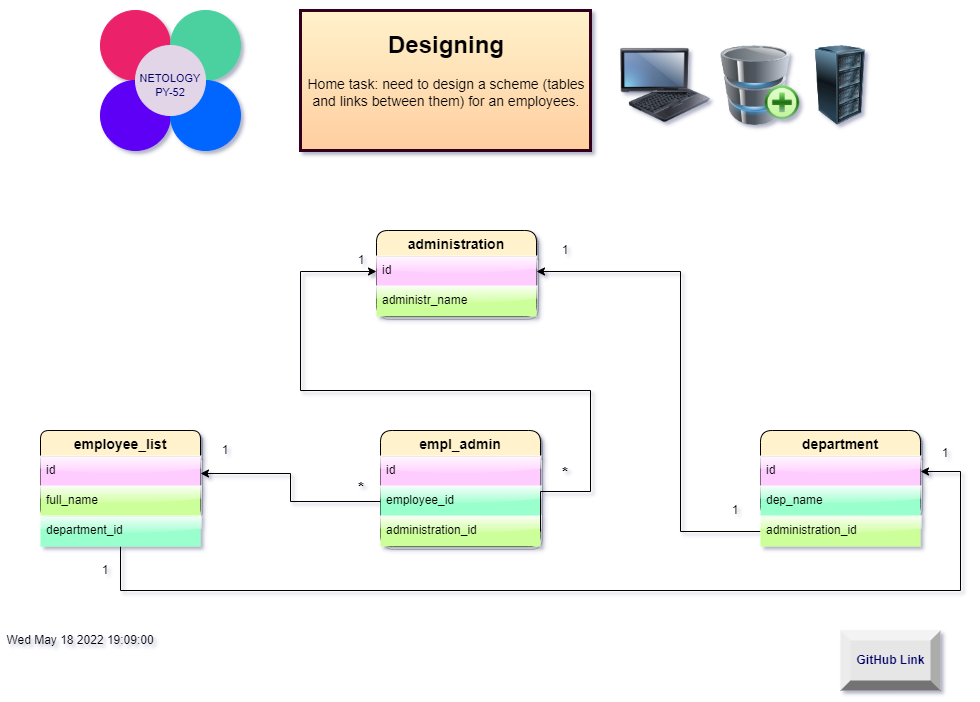

The diagram above was exported from draw.io. Its source (the exported page's mxGraphModel, read from the mxfile embedded in the PNG):
<mxGraphModel dx="2223" dy="582" grid="1" gridSize="10" guides="1" tooltips="1" connect="1" arrows="1" fold="1" page="1" pageScale="1" pageWidth="1169" pageHeight="827" background="#ffffff" math="0" shadow="1">
  <root>
    <mxCell id="0" />
    <mxCell id="1" parent="0" />
    <mxCell id="pVg6vWJs4Yr3sO7Po4XC-1" value="administration" style="swimlane;fontStyle=1;childLayout=stackLayout;horizontal=1;startSize=26;horizontalStack=0;resizeParent=1;resizeParentMax=0;resizeLast=0;collapsible=1;marginBottom=0;align=center;fontSize=14;labelBackgroundColor=none;labelBorderColor=none;fillColor=#FFF2CC;glass=0;sketch=0;shadow=1;rounded=1;" parent="1" vertex="1">
      <mxGeometry x="-664" y="280" width="160" height="86" as="geometry">
        <mxRectangle x="40" y="240" width="50" height="26" as="alternateBounds" />
      </mxGeometry>
    </mxCell>
    <mxCell id="pVg6vWJs4Yr3sO7Po4XC-2" value="id" style="text;strokeColor=none;fillColor=#FFCCFF;spacingLeft=4;spacingRight=4;overflow=hidden;rotatable=0;points=[[0,0.5],[1,0.5]];portConstraint=eastwest;fontSize=12;labelBorderColor=none;labelBackgroundColor=none;glass=1;" parent="pVg6vWJs4Yr3sO7Po4XC-1" vertex="1">
      <mxGeometry y="26" width="160" height="30" as="geometry" />
    </mxCell>
    <mxCell id="pVg6vWJs4Yr3sO7Po4XC-3" value="administr_name" style="text;strokeColor=none;fillColor=#CCFF99;spacingLeft=4;spacingRight=4;overflow=hidden;rotatable=0;points=[[0,0.5],[1,0.5]];portConstraint=eastwest;fontSize=12;glass=1;" parent="pVg6vWJs4Yr3sO7Po4XC-1" vertex="1">
      <mxGeometry y="56" width="160" height="30" as="geometry" />
    </mxCell>
    <mxCell id="aDVTcXbdEhEDYI_UT8Uj-3" value="&lt;h1 style=&quot;text-align: center; font-size: 8px;&quot;&gt;&lt;br&gt;&lt;/h1&gt;&lt;h1 style=&quot;text-align: center;&quot;&gt;Designing&lt;/h1&gt;&lt;p style=&quot;text-align: center;&quot;&gt;&lt;font style=&quot;font-size: 14px;&quot;&gt;Home task: need to design a scheme (tables and links between them) for an employees.&lt;/font&gt;&lt;/p&gt;" style="text;html=1;strokeColor=#33001A;fillColor=#fff2cc;spacing=5;spacingTop=-20;whiteSpace=wrap;overflow=hidden;rounded=0;gradientColor=#FFCE9F;strokeWidth=3;" parent="1" vertex="1">
      <mxGeometry x="-740" y="60" width="290" height="140" as="geometry" />
    </mxCell>
    <mxCell id="aDVTcXbdEhEDYI_UT8Uj-5" value="" style="image;html=1;image=img/lib/clip_art/computers/Database_Add_128x128.png;strokeColor=#33001A;strokeWidth=3;gradientColor=#FFCE9F;" parent="1" vertex="1">
      <mxGeometry x="-320" y="95" width="80" height="80" as="geometry" />
    </mxCell>
    <mxCell id="aDVTcXbdEhEDYI_UT8Uj-6" value="" style="image;html=1;image=img/lib/clip_art/computers/Server_Rack_128x128.png;strokeColor=#33001A;strokeWidth=3;gradientColor=#FFCE9F;" parent="1" vertex="1">
      <mxGeometry x="-240" y="95" width="80" height="80" as="geometry" />
    </mxCell>
    <mxCell id="aDVTcXbdEhEDYI_UT8Uj-7" value="" style="image;html=1;image=img/lib/clip_art/computers/Fujitsu_Tablet_128x128.png;strokeColor=#33001A;strokeWidth=3;gradientColor=#FFCE9F;" parent="1" vertex="1">
      <mxGeometry x="-420" y="95" width="90" height="80" as="geometry" />
    </mxCell>
    <UserObject label="GitHub Link" link="https://github.com/matolgithub/HomeTask_DB_170522.git" linkTarget="_blank" id="aDVTcXbdEhEDYI_UT8Uj-8">
      <mxCell style="labelPosition=center;verticalLabelPosition=middle;align=center;html=1;shape=mxgraph.basic.shaded_button;dx=10;fillColor=#E6E6E6;strokeColor=none;fontStyle=1;fontColor=#000066;labelBorderColor=none;labelBackgroundColor=none;" parent="1" vertex="1">
        <mxGeometry x="-200" y="680" width="100" height="60" as="geometry" />
      </mxCell>
    </UserObject>
    <UserObject label="%date{ddd mmm dd yyyy HH:MM:ss}%" placeholders="1" id="aDVTcXbdEhEDYI_UT8Uj-9">
      <mxCell style="text;html=1;strokeColor=none;fillColor=none;align=center;verticalAlign=middle;whiteSpace=wrap;overflow=hidden;" parent="1" vertex="1">
        <mxGeometry x="-1040" y="680" width="160" height="20" as="geometry" />
      </mxCell>
    </UserObject>
    <mxCell id="aDVTcXbdEhEDYI_UT8Uj-16" value="" style="ellipse;whiteSpace=wrap;html=1;aspect=fixed;labelBackgroundColor=none;labelBorderColor=none;fontColor=#000066;strokeColor=#EB236B;strokeWidth=1;gradientColor=none;fillColor=#EB236B;" parent="1" vertex="1">
      <mxGeometry x="-940" y="60" width="70" height="70" as="geometry" />
    </mxCell>
    <mxCell id="aDVTcXbdEhEDYI_UT8Uj-22" value="" style="ellipse;whiteSpace=wrap;html=1;aspect=fixed;labelBackgroundColor=none;labelBorderColor=none;fontColor=#000066;strokeColor=#4BD0A0;strokeWidth=1;gradientColor=none;fillColor=#4BD0A0;" parent="1" vertex="1">
      <mxGeometry x="-870" y="60" width="70" height="70" as="geometry" />
    </mxCell>
    <mxCell id="aDVTcXbdEhEDYI_UT8Uj-23" value="" style="ellipse;whiteSpace=wrap;html=1;aspect=fixed;labelBackgroundColor=none;labelBorderColor=none;fontColor=#000066;strokeColor=#5D00F5;strokeWidth=1;gradientColor=none;fillColor=#5D00F5;" parent="1" vertex="1">
      <mxGeometry x="-940" y="130" width="70" height="70" as="geometry" />
    </mxCell>
    <mxCell id="aDVTcXbdEhEDYI_UT8Uj-24" value="" style="ellipse;whiteSpace=wrap;html=1;aspect=fixed;labelBackgroundColor=none;labelBorderColor=none;fontColor=#000066;strokeColor=#0066FF;strokeWidth=1;gradientColor=none;fillColor=#0066FF;" parent="1" vertex="1">
      <mxGeometry x="-870" y="130" width="70" height="70" as="geometry" />
    </mxCell>
    <mxCell id="aDVTcXbdEhEDYI_UT8Uj-25" value="" style="ellipse;whiteSpace=wrap;html=1;aspect=fixed;labelBackgroundColor=none;labelBorderColor=none;fontColor=#000066;strokeColor=#E1D5E7;strokeWidth=1;gradientColor=none;fillColor=#E1D5E7;" parent="1" vertex="1">
      <mxGeometry x="-905" y="95" width="70" height="70" as="geometry" />
    </mxCell>
    <mxCell id="aDVTcXbdEhEDYI_UT8Uj-26" value="NETOLOGY&lt;br style=&quot;font-size: 11px;&quot;&gt;PY-52" style="text;html=1;strokeColor=none;fillColor=none;align=center;verticalAlign=middle;whiteSpace=wrap;rounded=0;labelBackgroundColor=none;labelBorderColor=none;fontColor=#000066;fontSize=11;fontStyle=0" parent="1" vertex="1">
      <mxGeometry x="-900" y="120" width="60" height="30" as="geometry" />
    </mxCell>
    <mxCell id="aDVTcXbdEhEDYI_UT8Uj-40" value="employee_list" style="swimlane;fontStyle=1;childLayout=stackLayout;horizontal=1;startSize=26;horizontalStack=0;resizeParent=1;resizeParentMax=0;resizeLast=0;collapsible=1;marginBottom=0;align=center;fontSize=14;labelBackgroundColor=none;labelBorderColor=none;fillColor=#FFF2CC;glass=0;sketch=0;shadow=1;rounded=1;arcSize=11;" parent="1" vertex="1">
      <mxGeometry x="-1000" y="480" width="160" height="86" as="geometry">
        <mxRectangle x="40" y="240" width="50" height="26" as="alternateBounds" />
      </mxGeometry>
    </mxCell>
    <mxCell id="aDVTcXbdEhEDYI_UT8Uj-41" value="id" style="text;strokeColor=none;fillColor=#FFCCFF;spacingLeft=4;spacingRight=4;overflow=hidden;rotatable=0;points=[[0,0.5],[1,0.5]];portConstraint=eastwest;fontSize=12;shadow=0;sketch=0;glass=1;rounded=0;" parent="aDVTcXbdEhEDYI_UT8Uj-40" vertex="1">
      <mxGeometry y="26" width="160" height="30" as="geometry" />
    </mxCell>
    <mxCell id="aDVTcXbdEhEDYI_UT8Uj-42" value="full_name" style="text;strokeColor=none;fillColor=#CCFF99;spacingLeft=4;spacingRight=4;overflow=hidden;rotatable=0;points=[[0,0.5],[1,0.5]];portConstraint=eastwest;fontSize=12;glass=1;" parent="aDVTcXbdEhEDYI_UT8Uj-40" vertex="1">
      <mxGeometry y="56" width="160" height="30" as="geometry" />
    </mxCell>
    <mxCell id="X944dA17Ze_pCqWz4N9s-1" value="department" style="swimlane;fontStyle=1;childLayout=stackLayout;horizontal=1;startSize=26;horizontalStack=0;resizeParent=1;resizeParentMax=0;resizeLast=0;collapsible=1;marginBottom=0;align=center;fontSize=14;labelBackgroundColor=none;labelBorderColor=none;fillColor=#FFF2CC;glass=0;sketch=0;shadow=1;rounded=1;" parent="1" vertex="1">
      <mxGeometry x="-280" y="480" width="160" height="86" as="geometry">
        <mxRectangle x="40" y="240" width="50" height="26" as="alternateBounds" />
      </mxGeometry>
    </mxCell>
    <mxCell id="X944dA17Ze_pCqWz4N9s-2" value="id" style="text;strokeColor=none;fillColor=#FFCCFF;spacingLeft=4;spacingRight=4;overflow=hidden;rotatable=0;points=[[0,0.5],[1,0.5]];portConstraint=eastwest;fontSize=12;labelBorderColor=none;labelBackgroundColor=none;glass=1;" parent="X944dA17Ze_pCqWz4N9s-1" vertex="1">
      <mxGeometry y="26" width="160" height="30" as="geometry" />
    </mxCell>
    <mxCell id="X944dA17Ze_pCqWz4N9s-4" value="dep_name" style="text;strokeColor=none;fillColor=#99FFCC;spacingLeft=4;spacingRight=4;overflow=hidden;rotatable=0;points=[[0,0.5],[1,0.5]];portConstraint=eastwest;fontSize=12;glass=1;" parent="X944dA17Ze_pCqWz4N9s-1" vertex="1">
      <mxGeometry y="56" width="160" height="30" as="geometry" />
    </mxCell>
    <mxCell id="X944dA17Ze_pCqWz4N9s-8" value="&lt;font style=&quot;font-size: 16px;&quot;&gt;*&lt;/font&gt;" style="text;html=1;strokeColor=none;fillColor=none;align=center;verticalAlign=middle;whiteSpace=wrap;rounded=0;fontStyle=1" parent="1" vertex="1">
      <mxGeometry x="-694" y="528" width="30" height="20" as="geometry" />
    </mxCell>
    <mxCell id="X944dA17Ze_pCqWz4N9s-10" value="1" style="text;html=1;strokeColor=none;fillColor=none;align=center;verticalAlign=middle;whiteSpace=wrap;rounded=0;" parent="1" vertex="1">
      <mxGeometry x="-830" y="490" width="30" height="20" as="geometry" />
    </mxCell>
    <mxCell id="X944dA17Ze_pCqWz4N9s-20" value="1" style="text;html=1;strokeColor=none;fillColor=none;align=center;verticalAlign=middle;whiteSpace=wrap;rounded=0;" parent="1" vertex="1">
      <mxGeometry x="-694" y="300" width="30" height="20" as="geometry" />
    </mxCell>
    <mxCell id="X944dA17Ze_pCqWz4N9s-22" value="&lt;font style=&quot;font-size: 16px;&quot;&gt;*&lt;/font&gt;" style="text;html=1;strokeColor=none;fillColor=none;align=center;verticalAlign=middle;whiteSpace=wrap;rounded=0;fontStyle=1" parent="1" vertex="1">
      <mxGeometry x="-490" y="513" width="30" height="20" as="geometry" />
    </mxCell>
    <mxCell id="Ndc6j9QkUEnJVyo_HIkQ-1" value="empl_admin" style="swimlane;fontStyle=1;childLayout=stackLayout;horizontal=1;startSize=26;horizontalStack=0;resizeParent=1;resizeParentMax=0;resizeLast=0;collapsible=1;marginBottom=0;align=center;fontSize=14;labelBackgroundColor=none;labelBorderColor=none;fillColor=#FFF2CC;glass=0;sketch=0;shadow=1;rounded=1;" vertex="1" parent="1">
      <mxGeometry x="-660" y="480" width="160" height="116" as="geometry">
        <mxRectangle x="40" y="240" width="50" height="26" as="alternateBounds" />
      </mxGeometry>
    </mxCell>
    <mxCell id="Ndc6j9QkUEnJVyo_HIkQ-2" value="id" style="text;strokeColor=none;fillColor=#FFCCFF;spacingLeft=4;spacingRight=4;overflow=hidden;rotatable=0;points=[[0,0.5],[1,0.5]];portConstraint=eastwest;fontSize=12;labelBorderColor=none;labelBackgroundColor=none;glass=1;" vertex="1" parent="Ndc6j9QkUEnJVyo_HIkQ-1">
      <mxGeometry y="26" width="160" height="30" as="geometry" />
    </mxCell>
    <mxCell id="Ndc6j9QkUEnJVyo_HIkQ-3" value="employee_id" style="text;strokeColor=none;fillColor=#99FFCC;spacingLeft=4;spacingRight=4;overflow=hidden;rotatable=0;points=[[0,0.5],[1,0.5]];portConstraint=eastwest;fontSize=12;glass=1;" vertex="1" parent="Ndc6j9QkUEnJVyo_HIkQ-1">
      <mxGeometry y="56" width="160" height="30" as="geometry" />
    </mxCell>
    <mxCell id="Ndc6j9QkUEnJVyo_HIkQ-4" value="administration_id" style="text;strokeColor=none;fillColor=#CCFF99;spacingLeft=4;spacingRight=4;overflow=hidden;rotatable=0;points=[[0,0.5],[1,0.5]];portConstraint=eastwest;fontSize=12;glass=1;" vertex="1" parent="Ndc6j9QkUEnJVyo_HIkQ-1">
      <mxGeometry y="86" width="160" height="30" as="geometry" />
    </mxCell>
    <mxCell id="Ndc6j9QkUEnJVyo_HIkQ-5" style="edgeStyle=orthogonalEdgeStyle;rounded=0;orthogonalLoop=1;jettySize=auto;html=1;entryX=1;entryY=0.5;entryDx=0;entryDy=0;" edge="1" parent="1" source="Ndc6j9QkUEnJVyo_HIkQ-3" target="aDVTcXbdEhEDYI_UT8Uj-40">
      <mxGeometry relative="1" as="geometry" />
    </mxCell>
    <mxCell id="Ndc6j9QkUEnJVyo_HIkQ-6" style="edgeStyle=orthogonalEdgeStyle;rounded=0;orthogonalLoop=1;jettySize=auto;html=1;exitX=1;exitY=0.5;exitDx=0;exitDy=0;" edge="1" parent="1" source="Ndc6j9QkUEnJVyo_HIkQ-4" target="pVg6vWJs4Yr3sO7Po4XC-2">
      <mxGeometry relative="1" as="geometry">
        <Array as="points">
          <mxPoint x="-500" y="541" />
          <mxPoint x="-450" y="541" />
          <mxPoint x="-450" y="440" />
          <mxPoint x="-740" y="440" />
          <mxPoint x="-740" y="321" />
        </Array>
      </mxGeometry>
    </mxCell>
    <mxCell id="Ndc6j9QkUEnJVyo_HIkQ-11" style="edgeStyle=orthogonalEdgeStyle;rounded=0;orthogonalLoop=1;jettySize=auto;html=1;entryX=1;entryY=0.5;entryDx=0;entryDy=0;" edge="1" parent="1" source="Ndc6j9QkUEnJVyo_HIkQ-9" target="X944dA17Ze_pCqWz4N9s-2">
      <mxGeometry relative="1" as="geometry">
        <Array as="points">
          <mxPoint x="-920" y="640" />
          <mxPoint x="-80" y="640" />
          <mxPoint x="-80" y="521" />
        </Array>
      </mxGeometry>
    </mxCell>
    <mxCell id="Ndc6j9QkUEnJVyo_HIkQ-9" value="department_id" style="text;strokeColor=none;fillColor=#99FFCC;spacingLeft=4;spacingRight=4;overflow=hidden;rotatable=0;points=[[0,0.5],[1,0.5]];portConstraint=eastwest;fontSize=12;glass=1;" vertex="1" parent="1">
      <mxGeometry x="-1000" y="566" width="160" height="30" as="geometry" />
    </mxCell>
    <mxCell id="Ndc6j9QkUEnJVyo_HIkQ-12" value="1" style="text;html=1;strokeColor=none;fillColor=none;align=center;verticalAlign=middle;whiteSpace=wrap;rounded=0;" vertex="1" parent="1">
      <mxGeometry x="-950" y="610" width="30" height="20" as="geometry" />
    </mxCell>
    <mxCell id="Ndc6j9QkUEnJVyo_HIkQ-13" value="1" style="text;html=1;strokeColor=none;fillColor=none;align=center;verticalAlign=middle;whiteSpace=wrap;rounded=0;" vertex="1" parent="1">
      <mxGeometry x="-110" y="493" width="30" height="20" as="geometry" />
    </mxCell>
    <mxCell id="Ndc6j9QkUEnJVyo_HIkQ-16" style="edgeStyle=orthogonalEdgeStyle;rounded=0;orthogonalLoop=1;jettySize=auto;html=1;entryX=1;entryY=0.5;entryDx=0;entryDy=0;" edge="1" parent="1" source="Ndc6j9QkUEnJVyo_HIkQ-15" target="pVg6vWJs4Yr3sO7Po4XC-2">
      <mxGeometry relative="1" as="geometry">
        <Array as="points">
          <mxPoint x="-360" y="581" />
          <mxPoint x="-360" y="321" />
        </Array>
      </mxGeometry>
    </mxCell>
    <mxCell id="Ndc6j9QkUEnJVyo_HIkQ-15" value="administration_id" style="text;strokeColor=none;fillColor=#CCFF99;spacingLeft=4;spacingRight=4;overflow=hidden;rotatable=0;points=[[0,0.5],[1,0.5]];portConstraint=eastwest;fontSize=12;glass=1;" vertex="1" parent="1">
      <mxGeometry x="-280" y="566" width="160" height="30" as="geometry" />
    </mxCell>
    <mxCell id="Ndc6j9QkUEnJVyo_HIkQ-17" value="1" style="text;html=1;strokeColor=none;fillColor=none;align=center;verticalAlign=middle;whiteSpace=wrap;rounded=0;" vertex="1" parent="1">
      <mxGeometry x="-320" y="550" width="30" height="20" as="geometry" />
    </mxCell>
    <mxCell id="Ndc6j9QkUEnJVyo_HIkQ-18" value="1" style="text;html=1;strokeColor=none;fillColor=none;align=center;verticalAlign=middle;whiteSpace=wrap;rounded=0;" vertex="1" parent="1">
      <mxGeometry x="-490" y="290" width="30" height="20" as="geometry" />
    </mxCell>
  </root>
</mxGraphModel>